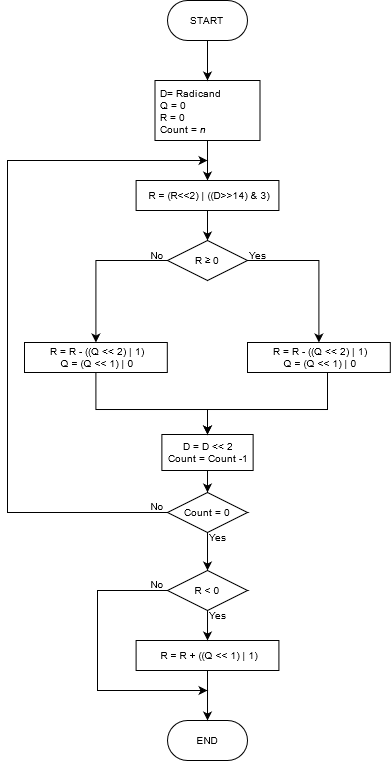

The diagram above was exported from draw.io. Its source (the exported page's mxGraphModel, read from the mxfile embedded in the PNG):
<mxGraphModel dx="1240" dy="206" grid="1" gridSize="10" guides="1" tooltips="1" connect="1" arrows="1" fold="1" page="1" pageScale="1" pageWidth="850" pageHeight="1100" math="0" shadow="0">
  <root>
    <mxCell id="0" />
    <mxCell id="1" parent="0" />
    <mxCell id="x02_tZK0ic9HzFqggvKZ-1" value="START" style="rounded=1;whiteSpace=wrap;html=1;arcSize=50;fontSize=10;" parent="1" vertex="1">
      <mxGeometry x="40" width="80" height="40" as="geometry" />
    </mxCell>
    <mxCell id="FQ48ZbRRoxFvV8z1go9--2" style="edgeStyle=orthogonalEdgeStyle;rounded=0;orthogonalLoop=1;jettySize=auto;html=1;entryX=0.5;entryY=0;entryDx=0;entryDy=0;" parent="1" source="x02_tZK0ic9HzFqggvKZ-3" target="FQ48ZbRRoxFvV8z1go9--1" edge="1">
      <mxGeometry relative="1" as="geometry" />
    </mxCell>
    <mxCell id="x02_tZK0ic9HzFqggvKZ-3" value="&lt;div style=&quot;font-size: 10px&quot;&gt;D= Radicand&lt;br&gt;&lt;/div&gt;&lt;div style=&quot;font-size: 10px&quot;&gt;Q = 0&lt;br style=&quot;font-size: 10px&quot;&gt;&lt;/div&gt;&lt;div style=&quot;font-size: 10px&quot;&gt;R = 0&lt;br&gt;&lt;/div&gt;&lt;div style=&quot;font-size: 10px&quot;&gt;Count = &lt;i style=&quot;font-size: 10px&quot;&gt;n&lt;/i&gt;&lt;br style=&quot;font-size: 10px&quot;&gt;&lt;/div&gt;" style="rounded=0;whiteSpace=wrap;html=1;fontSize=10;align=left;verticalAlign=top;spacingLeft=3;" parent="1" vertex="1">
      <mxGeometry x="27.5" y="80" width="105" height="60" as="geometry" />
    </mxCell>
    <mxCell id="x02_tZK0ic9HzFqggvKZ-4" value="END" style="rounded=1;whiteSpace=wrap;html=1;arcSize=50;fontSize=10;" parent="1" vertex="1">
      <mxGeometry x="40.01" y="720" width="80" height="40" as="geometry" />
    </mxCell>
    <mxCell id="x02_tZK0ic9HzFqggvKZ-5" value="R ≥ 0" style="rhombus;whiteSpace=wrap;html=1;fontSize=10;align=center;verticalAlign=middle;" parent="1" vertex="1">
      <mxGeometry x="40" y="240" width="80" height="40" as="geometry" />
    </mxCell>
    <mxCell id="x02_tZK0ic9HzFqggvKZ-6" value="R = R - ((Q &amp;lt;&amp;lt; 2) | 1)&lt;div&gt;Q = (Q &amp;lt;&amp;lt; 1) | 0&lt;/div&gt;" style="rounded=0;whiteSpace=wrap;html=1;fontSize=10;align=center;verticalAlign=middle;spacingLeft=3;" parent="1" vertex="1">
      <mxGeometry x="-103" y="342" width="142.81" height="30" as="geometry" />
    </mxCell>
    <mxCell id="x02_tZK0ic9HzFqggvKZ-7" value="&lt;div&gt;R = R - ((Q &amp;lt;&amp;lt; 2) | 1)&lt;/div&gt;&lt;div&gt;Q = (Q &amp;lt;&amp;lt; 1) | 0&lt;br&gt;&lt;/div&gt;" style="rounded=0;whiteSpace=wrap;html=1;fontSize=10;align=center;verticalAlign=middle;spacingLeft=3;" parent="1" vertex="1">
      <mxGeometry x="120" y="342" width="142.81" height="30" as="geometry" />
    </mxCell>
    <mxCell id="x02_tZK0ic9HzFqggvKZ-8" value="" style="endArrow=classic;html=1;rounded=0;fontSize=10;exitX=0;exitY=0.5;exitDx=0;exitDy=0;entryX=0.5;entryY=0;entryDx=0;entryDy=0;edgeStyle=orthogonalEdgeStyle;" parent="1" source="x02_tZK0ic9HzFqggvKZ-5" target="x02_tZK0ic9HzFqggvKZ-6" edge="1">
      <mxGeometry width="50" height="50" relative="1" as="geometry">
        <mxPoint x="-30" y="470" as="sourcePoint" />
        <mxPoint x="20" y="420" as="targetPoint" />
      </mxGeometry>
    </mxCell>
    <mxCell id="x02_tZK0ic9HzFqggvKZ-9" value="" style="endArrow=classic;html=1;rounded=0;fontSize=10;exitX=1;exitY=0.5;exitDx=0;exitDy=0;entryX=0.5;entryY=0;entryDx=0;entryDy=0;edgeStyle=orthogonalEdgeStyle;" parent="1" source="x02_tZK0ic9HzFqggvKZ-5" target="x02_tZK0ic9HzFqggvKZ-7" edge="1">
      <mxGeometry width="50" height="50" relative="1" as="geometry">
        <mxPoint x="50" y="320" as="sourcePoint" />
        <mxPoint x="20" y="370" as="targetPoint" />
      </mxGeometry>
    </mxCell>
    <mxCell id="x02_tZK0ic9HzFqggvKZ-10" value="" style="endArrow=classic;html=1;rounded=0;fontSize=10;exitX=0.5;exitY=1;exitDx=0;exitDy=0;entryX=0.5;entryY=0;entryDx=0;entryDy=0;" parent="1" source="x02_tZK0ic9HzFqggvKZ-1" target="x02_tZK0ic9HzFqggvKZ-3" edge="1">
      <mxGeometry width="50" height="50" relative="1" as="geometry">
        <mxPoint x="-30" y="140" as="sourcePoint" />
        <mxPoint x="20" y="90" as="targetPoint" />
      </mxGeometry>
    </mxCell>
    <mxCell id="x02_tZK0ic9HzFqggvKZ-12" value="&lt;div&gt;D = D &amp;lt;&amp;lt; 2&lt;br&gt;&lt;/div&gt;&lt;div style=&quot;font-size: 10px&quot; align=&quot;center&quot;&gt;Count = Count -1&lt;br style=&quot;font-size: 10px&quot;&gt;&lt;/div&gt;" style="rounded=0;whiteSpace=wrap;html=1;fontSize=10;align=center;verticalAlign=middle;spacingLeft=3;" parent="1" vertex="1">
      <mxGeometry x="34.38" y="434" width="91.25" height="36" as="geometry" />
    </mxCell>
    <mxCell id="x02_tZK0ic9HzFqggvKZ-13" value="" style="endArrow=classic;html=1;rounded=0;fontSize=10;exitX=0.5;exitY=1;exitDx=0;exitDy=0;edgeStyle=orthogonalEdgeStyle;entryX=0.5;entryY=0;entryDx=0;entryDy=0;" parent="1" source="x02_tZK0ic9HzFqggvKZ-6" target="x02_tZK0ic9HzFqggvKZ-12" edge="1">
      <mxGeometry width="50" height="50" relative="1" as="geometry">
        <mxPoint x="50" y="269" as="sourcePoint" />
        <mxPoint x="80" y="374" as="targetPoint" />
        <Array as="points">
          <mxPoint x="-32" y="409" />
          <mxPoint x="80" y="409" />
        </Array>
      </mxGeometry>
    </mxCell>
    <mxCell id="x02_tZK0ic9HzFqggvKZ-14" value="" style="endArrow=classic;html=1;rounded=0;fontSize=10;exitX=0.5;exitY=1;exitDx=0;exitDy=0;edgeStyle=orthogonalEdgeStyle;entryX=0.5;entryY=0;entryDx=0;entryDy=0;" parent="1" source="x02_tZK0ic9HzFqggvKZ-7" target="x02_tZK0ic9HzFqggvKZ-12" edge="1">
      <mxGeometry width="50" height="50" relative="1" as="geometry">
        <mxPoint x="-30" y="359" as="sourcePoint" />
        <mxPoint x="80" y="374" as="targetPoint" />
        <Array as="points">
          <mxPoint x="200" y="409" />
          <mxPoint x="80" y="409" />
        </Array>
      </mxGeometry>
    </mxCell>
    <mxCell id="x02_tZK0ic9HzFqggvKZ-16" value="Count = 0" style="rhombus;whiteSpace=wrap;html=1;fontSize=10;align=center;verticalAlign=middle;" parent="1" vertex="1">
      <mxGeometry x="40" y="492" width="80" height="40" as="geometry" />
    </mxCell>
    <mxCell id="x02_tZK0ic9HzFqggvKZ-17" value="" style="endArrow=classic;html=1;rounded=0;fontSize=10;entryX=0.5;entryY=0;entryDx=0;entryDy=0;exitX=0.5;exitY=1;exitDx=0;exitDy=0;" parent="1" source="x02_tZK0ic9HzFqggvKZ-12" target="x02_tZK0ic9HzFqggvKZ-16" edge="1">
      <mxGeometry width="50" height="50" relative="1" as="geometry">
        <mxPoint y="449" as="sourcePoint" />
        <mxPoint y="569" as="targetPoint" />
      </mxGeometry>
    </mxCell>
    <mxCell id="x02_tZK0ic9HzFqggvKZ-18" value="" style="endArrow=classic;html=1;rounded=0;fontSize=10;exitX=0.5;exitY=1;exitDx=0;exitDy=0;entryX=0.5;entryY=0;entryDx=0;entryDy=0;" parent="1" source="x02_tZK0ic9HzFqggvKZ-16" target="rE7yL1swO-wKGrE1Qguh-1" edge="1">
      <mxGeometry width="50" height="50" relative="1" as="geometry">
        <mxPoint x="90" y="449" as="sourcePoint" />
        <mxPoint x="80" y="550" as="targetPoint" />
      </mxGeometry>
    </mxCell>
    <mxCell id="x02_tZK0ic9HzFqggvKZ-19" value="" style="endArrow=classic;html=1;rounded=0;fontSize=10;exitX=0;exitY=0.5;exitDx=0;exitDy=0;edgeStyle=orthogonalEdgeStyle;" parent="1" source="x02_tZK0ic9HzFqggvKZ-16" edge="1">
      <mxGeometry width="50" height="50" relative="1" as="geometry">
        <mxPoint x="-30" y="320" as="sourcePoint" />
        <mxPoint x="80" y="160" as="targetPoint" />
        <Array as="points">
          <mxPoint x="-120" y="512" />
          <mxPoint x="-120" y="160" />
        </Array>
      </mxGeometry>
    </mxCell>
    <mxCell id="x02_tZK0ic9HzFqggvKZ-20" value="No" style="text;html=1;strokeColor=none;fillColor=none;align=center;verticalAlign=middle;whiteSpace=wrap;rounded=0;fontSize=10;" parent="1" vertex="1">
      <mxGeometry x="20" y="250" width="20" height="10" as="geometry" />
    </mxCell>
    <mxCell id="x02_tZK0ic9HzFqggvKZ-21" value="&lt;font style=&quot;font-size: 10px&quot;&gt;Yes&lt;/font&gt;" style="text;html=1;strokeColor=none;fillColor=none;align=center;verticalAlign=middle;whiteSpace=wrap;rounded=0;fontSize=10;" parent="1" vertex="1">
      <mxGeometry x="120" y="250" width="20" height="10" as="geometry" />
    </mxCell>
    <mxCell id="x02_tZK0ic9HzFqggvKZ-23" value="No" style="text;html=1;strokeColor=none;fillColor=none;align=center;verticalAlign=middle;whiteSpace=wrap;rounded=0;fontSize=10;" parent="1" vertex="1">
      <mxGeometry x="19.75" y="501" width="20" height="10" as="geometry" />
    </mxCell>
    <mxCell id="x02_tZK0ic9HzFqggvKZ-24" value="Yes" style="text;html=1;strokeColor=none;fillColor=none;align=center;verticalAlign=middle;whiteSpace=wrap;rounded=0;fontSize=10;" parent="1" vertex="1">
      <mxGeometry x="80" y="532" width="20" height="10" as="geometry" />
    </mxCell>
    <mxCell id="FQ48ZbRRoxFvV8z1go9--1" value="R = (R&amp;lt;&amp;lt;2) | ((D&amp;gt;&amp;gt;14) &amp;amp; 3)" style="rounded=0;whiteSpace=wrap;html=1;fontSize=10;align=center;verticalAlign=middle;spacingLeft=3;" parent="1" vertex="1">
      <mxGeometry x="8.600000000000001" y="180" width="142.81" height="30" as="geometry" />
    </mxCell>
    <mxCell id="FQ48ZbRRoxFvV8z1go9--3" value="" style="endArrow=classic;html=1;rounded=0;exitX=0.5;exitY=1;exitDx=0;exitDy=0;entryX=0.5;entryY=0;entryDx=0;entryDy=0;" parent="1" source="FQ48ZbRRoxFvV8z1go9--1" target="x02_tZK0ic9HzFqggvKZ-5" edge="1">
      <mxGeometry width="50" height="50" relative="1" as="geometry">
        <mxPoint x="70" y="370" as="sourcePoint" />
        <mxPoint x="80.00500000000011" y="230" as="targetPoint" />
      </mxGeometry>
    </mxCell>
    <mxCell id="rE7yL1swO-wKGrE1Qguh-1" value="R &amp;lt; 0" style="rhombus;whiteSpace=wrap;html=1;fontSize=10;align=center;verticalAlign=middle;" parent="1" vertex="1">
      <mxGeometry x="40.01" y="570" width="80" height="40" as="geometry" />
    </mxCell>
    <mxCell id="rE7yL1swO-wKGrE1Qguh-2" value="&lt;div&gt;R = R + ((Q &amp;lt;&amp;lt; 1) | 1)&lt;/div&gt;" style="rounded=0;whiteSpace=wrap;html=1;fontSize=10;align=center;verticalAlign=middle;spacingLeft=3;" parent="1" vertex="1">
      <mxGeometry x="8.599999999999994" y="640" width="142.81" height="30" as="geometry" />
    </mxCell>
    <mxCell id="rE7yL1swO-wKGrE1Qguh-3" value="" style="endArrow=classic;html=1;rounded=0;fontSize=10;exitX=0.5;exitY=1;exitDx=0;exitDy=0;entryX=0.5;entryY=0;entryDx=0;entryDy=0;" parent="1" source="rE7yL1swO-wKGrE1Qguh-1" target="rE7yL1swO-wKGrE1Qguh-2" edge="1">
      <mxGeometry width="50" height="50" relative="1" as="geometry">
        <mxPoint x="90" y="542" as="sourcePoint" />
        <mxPoint x="90.00999999999999" y="580" as="targetPoint" />
      </mxGeometry>
    </mxCell>
    <mxCell id="rE7yL1swO-wKGrE1Qguh-4" value="" style="endArrow=classic;html=1;rounded=0;fontSize=10;exitX=0.5;exitY=1;exitDx=0;exitDy=0;entryX=0.5;entryY=0;entryDx=0;entryDy=0;" parent="1" source="rE7yL1swO-wKGrE1Qguh-2" target="x02_tZK0ic9HzFqggvKZ-4" edge="1">
      <mxGeometry width="50" height="50" relative="1" as="geometry">
        <mxPoint x="90.00999999999999" y="620" as="sourcePoint" />
        <mxPoint x="90.00499999999988" y="650" as="targetPoint" />
      </mxGeometry>
    </mxCell>
    <mxCell id="rE7yL1swO-wKGrE1Qguh-5" value="" style="endArrow=classic;html=1;rounded=0;fontSize=10;exitX=0;exitY=0.5;exitDx=0;exitDy=0;edgeStyle=orthogonalEdgeStyle;" parent="1" source="rE7yL1swO-wKGrE1Qguh-1" edge="1">
      <mxGeometry width="50" height="50" relative="1" as="geometry">
        <mxPoint x="90.00499999999988" y="680" as="sourcePoint" />
        <mxPoint x="80" y="690" as="targetPoint" />
        <Array as="points">
          <mxPoint x="-30" y="590" />
          <mxPoint x="-30" y="690" />
        </Array>
      </mxGeometry>
    </mxCell>
    <mxCell id="rE7yL1swO-wKGrE1Qguh-6" value="Yes" style="text;html=1;strokeColor=none;fillColor=none;align=center;verticalAlign=middle;whiteSpace=wrap;rounded=0;fontSize=10;" parent="1" vertex="1">
      <mxGeometry x="80" y="610" width="20" height="10" as="geometry" />
    </mxCell>
    <mxCell id="rE7yL1swO-wKGrE1Qguh-7" value="No" style="text;html=1;strokeColor=none;fillColor=none;align=center;verticalAlign=middle;whiteSpace=wrap;rounded=0;fontSize=10;" parent="1" vertex="1">
      <mxGeometry x="20" y="579" width="20" height="10" as="geometry" />
    </mxCell>
  </root>
</mxGraphModel>